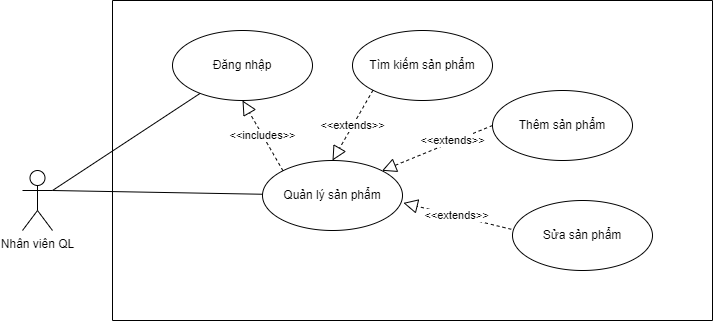

The diagram above was exported from draw.io. Its source (the exported page's mxGraphModel, read from the mxfile embedded in the PNG):
<mxGraphModel dx="1038" dy="641" grid="1" gridSize="10" guides="1" tooltips="1" connect="1" arrows="1" fold="1" page="1" pageScale="1" pageWidth="850" pageHeight="1100" math="0" shadow="0">
  <root>
    <mxCell id="0" />
    <mxCell id="1" parent="0" />
    <mxCell id="xJ3B4Ad09XpNPpe0jrZc-1" value="Quản lý sản phẩm" style="ellipse;whiteSpace=wrap;html=1;" vertex="1" parent="1">
      <mxGeometry x="710" y="240" width="140" height="70" as="geometry" />
    </mxCell>
    <mxCell id="xJ3B4Ad09XpNPpe0jrZc-2" value="Đăng nhập" style="ellipse;whiteSpace=wrap;html=1;" vertex="1" parent="1">
      <mxGeometry x="620" y="110" width="140" height="70" as="geometry" />
    </mxCell>
    <mxCell id="xJ3B4Ad09XpNPpe0jrZc-3" value="" style="endArrow=none;html=1;rounded=0;exitX=1;exitY=0.3333333333333333;exitDx=0;exitDy=0;exitPerimeter=0;" edge="1" parent="1" source="xJ3B4Ad09XpNPpe0jrZc-8" target="xJ3B4Ad09XpNPpe0jrZc-1">
      <mxGeometry width="50" height="50" relative="1" as="geometry">
        <mxPoint x="440" y="270" as="sourcePoint" />
        <mxPoint x="450" y="150" as="targetPoint" />
      </mxGeometry>
    </mxCell>
    <mxCell id="xJ3B4Ad09XpNPpe0jrZc-4" value="" style="endArrow=none;html=1;rounded=0;exitX=1;exitY=0.3333333333333333;exitDx=0;exitDy=0;exitPerimeter=0;" edge="1" parent="1" source="xJ3B4Ad09XpNPpe0jrZc-8" target="xJ3B4Ad09XpNPpe0jrZc-2">
      <mxGeometry width="50" height="50" relative="1" as="geometry">
        <mxPoint x="422.6923076923076" y="250" as="sourcePoint" />
        <mxPoint x="450" y="150" as="targetPoint" />
      </mxGeometry>
    </mxCell>
    <mxCell id="xJ3B4Ad09XpNPpe0jrZc-5" value="Tìm kiếm sản phẩm" style="ellipse;whiteSpace=wrap;html=1;" vertex="1" parent="1">
      <mxGeometry x="800" y="110" width="140" height="70" as="geometry" />
    </mxCell>
    <mxCell id="xJ3B4Ad09XpNPpe0jrZc-6" value="Thêm sản phẩm" style="ellipse;whiteSpace=wrap;html=1;" vertex="1" parent="1">
      <mxGeometry x="940" y="170" width="140" height="70" as="geometry" />
    </mxCell>
    <mxCell id="xJ3B4Ad09XpNPpe0jrZc-7" value="Sửa sản phẩm" style="ellipse;whiteSpace=wrap;html=1;" vertex="1" parent="1">
      <mxGeometry x="960" y="280" width="140" height="70" as="geometry" />
    </mxCell>
    <mxCell id="xJ3B4Ad09XpNPpe0jrZc-8" value="Nhân viên QL" style="shape=umlActor;verticalLabelPosition=bottom;verticalAlign=top;html=1;" vertex="1" parent="1">
      <mxGeometry x="470" y="250" width="30" height="60" as="geometry" />
    </mxCell>
    <mxCell id="xJ3B4Ad09XpNPpe0jrZc-9" value="&amp;lt;&amp;lt;extends&amp;gt;&amp;gt;" style="endArrow=block;dashed=1;endFill=0;endSize=12;html=1;rounded=0;entryX=0.5;entryY=0;entryDx=0;entryDy=0;exitX=0;exitY=1;exitDx=0;exitDy=0;" edge="1" parent="1" source="xJ3B4Ad09XpNPpe0jrZc-5" target="xJ3B4Ad09XpNPpe0jrZc-1">
      <mxGeometry width="160" relative="1" as="geometry">
        <mxPoint x="640" y="230" as="sourcePoint" />
        <mxPoint x="800" y="230" as="targetPoint" />
      </mxGeometry>
    </mxCell>
    <mxCell id="xJ3B4Ad09XpNPpe0jrZc-10" value="" style="endArrow=block;dashed=1;endFill=0;endSize=12;html=1;rounded=0;exitX=0;exitY=0.5;exitDx=0;exitDy=0;entryX=1;entryY=0;entryDx=0;entryDy=0;" edge="1" parent="1" source="xJ3B4Ad09XpNPpe0jrZc-6" target="xJ3B4Ad09XpNPpe0jrZc-1">
      <mxGeometry width="160" relative="1" as="geometry">
        <mxPoint x="880" y="190" as="sourcePoint" />
        <mxPoint x="840" y="260" as="targetPoint" />
      </mxGeometry>
    </mxCell>
    <mxCell id="xJ3B4Ad09XpNPpe0jrZc-11" value="&amp;lt;&amp;lt;extends&amp;gt;&amp;gt;" style="edgeLabel;html=1;align=center;verticalAlign=middle;resizable=0;points=[];" vertex="1" connectable="0" parent="xJ3B4Ad09XpNPpe0jrZc-10">
      <mxGeometry x="-0.2849" y="-2" relative="1" as="geometry">
        <mxPoint as="offset" />
      </mxGeometry>
    </mxCell>
    <mxCell id="xJ3B4Ad09XpNPpe0jrZc-12" value="&amp;lt;&amp;lt;extends&amp;gt;&amp;gt;" style="endArrow=block;dashed=1;endFill=0;endSize=12;html=1;rounded=0;exitX=-0.009;exitY=0.411;exitDx=0;exitDy=0;exitPerimeter=0;entryX=1.006;entryY=0.606;entryDx=0;entryDy=0;entryPerimeter=0;" edge="1" parent="1" source="xJ3B4Ad09XpNPpe0jrZc-7" target="xJ3B4Ad09XpNPpe0jrZc-1">
      <mxGeometry width="160" relative="1" as="geometry">
        <mxPoint x="950" y="215" as="sourcePoint" />
        <mxPoint x="850" y="270" as="targetPoint" />
      </mxGeometry>
    </mxCell>
    <mxCell id="xJ3B4Ad09XpNPpe0jrZc-13" value="&amp;lt;&amp;lt;includes&amp;gt;&amp;gt;" style="endArrow=block;dashed=1;endFill=0;endSize=12;html=1;rounded=0;entryX=0.5;entryY=1;entryDx=0;entryDy=0;exitX=0;exitY=0;exitDx=0;exitDy=0;" edge="1" parent="1" source="xJ3B4Ad09XpNPpe0jrZc-1" target="xJ3B4Ad09XpNPpe0jrZc-2">
      <mxGeometry width="160" relative="1" as="geometry">
        <mxPoint x="640" y="230" as="sourcePoint" />
        <mxPoint x="800" y="230" as="targetPoint" />
      </mxGeometry>
    </mxCell>
    <mxCell id="xJ3B4Ad09XpNPpe0jrZc-14" value="" style="endArrow=none;html=1;rounded=0;" edge="1" parent="1">
      <mxGeometry width="50" height="50" relative="1" as="geometry">
        <mxPoint x="560" y="400" as="sourcePoint" />
        <mxPoint x="560" y="80" as="targetPoint" />
      </mxGeometry>
    </mxCell>
    <mxCell id="xJ3B4Ad09XpNPpe0jrZc-15" value="" style="endArrow=none;html=1;rounded=0;" edge="1" parent="1">
      <mxGeometry width="50" height="50" relative="1" as="geometry">
        <mxPoint x="560" y="400" as="sourcePoint" />
        <mxPoint x="1160" y="400" as="targetPoint" />
      </mxGeometry>
    </mxCell>
    <mxCell id="xJ3B4Ad09XpNPpe0jrZc-16" value="" style="endArrow=none;html=1;rounded=0;" edge="1" parent="1">
      <mxGeometry width="50" height="50" relative="1" as="geometry">
        <mxPoint x="1160" y="80" as="sourcePoint" />
        <mxPoint x="1160" y="400" as="targetPoint" />
      </mxGeometry>
    </mxCell>
    <mxCell id="xJ3B4Ad09XpNPpe0jrZc-17" value="" style="endArrow=none;html=1;rounded=0;" edge="1" parent="1">
      <mxGeometry width="50" height="50" relative="1" as="geometry">
        <mxPoint x="560" y="80" as="sourcePoint" />
        <mxPoint x="1160" y="80" as="targetPoint" />
      </mxGeometry>
    </mxCell>
  </root>
</mxGraphModel>